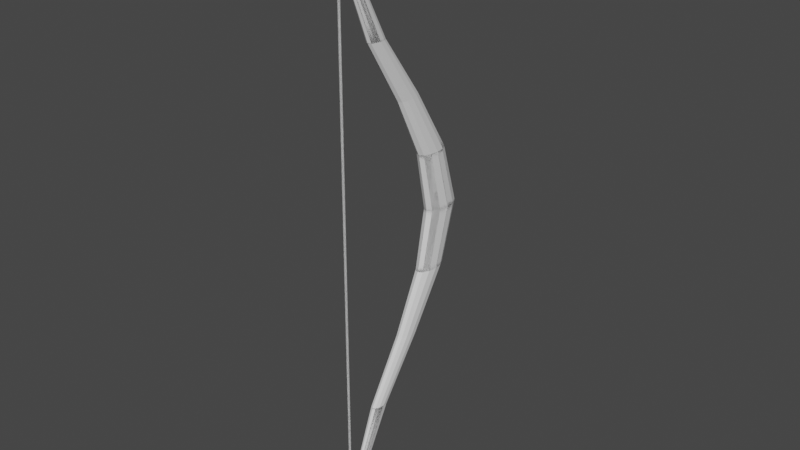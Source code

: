 # Source: Bow_V1.0.blend  (saved by Blender 2.90.8; exported with 4.5.12 LTS)
import bpy
from mathutils import Matrix  # noqa: F401  (used for matrix-valued properties, if any)

bpy.ops.wm.read_factory_settings(use_empty=True)
scene = bpy.context.scene
scene.name = 'Scene'

# ---- collections
col_collection = bpy.data.collections.new('Collection'); scene.collection.children.link(col_collection)

# ---- world
world_world = bpy.data.worlds.new('World'); scene.world = world_world
world_world.use_nodes = True; world_world.node_tree.nodes.clear()
_N = world_world.node_tree.nodes; _L = world_world.node_tree.links
n0 = _N.new('ShaderNodeOutputWorld'); n0.name = 'World Output'; n0.location = (300, 300)
n1 = _N.new('ShaderNodeBackground'); n1.name = 'Background'; n1.location = (10, 300)
n1.inputs[0].default_value = (0.05088, 0.05088, 0.05088, 1.0)
_L.new(n1.outputs[0], n0.inputs[0])
n0.is_active_output = True
world_world.color = (0.05088, 0.05088, 0.05088)
world_world.use_sun_shadow = False
world_world.sun_shadow_jitter_overblur = 0.0

# ---- meshes
me_cylinder_001 = bpy.data.meshes.new('Cylinder.001')
me_cylinder_001.from_pydata([(-4.967e-09, 0.5, 6.624e-05), (0.25, 0.433, 6.624e-05), (0.433, 0.25, 6.624e-05), (0.5, -9.139e-08, 6.624e-05), (0.433, -0.25, 6.624e-05), (0.25, -0.433, 6.624e-05), (7.053e-08, -0.5, 6.624e-05), (-0.25, -0.433, 6.624e-05), (-0.433, -0.25, 6.624e-05), (-0.5, -3.02e-07, 6.624e-05), (-0.433, 0.25, 6.624e-05), (-0.25, 0.433, 6.624e-05), (0.08547, -2.806, 6.116), (0.148, -2.868, 6.116), (0.1709, -2.954, 6.116), (0.148, -3.039, 6.116), (0.08547, -3.102, 6.116), (1.65e-08, -3.125, 6.116), (-0.08547, -3.102, 6.116), (-0.148, -3.039, 6.116), (-0.1709, -2.954, 6.116), (-0.148, -2.868, 6.116), (-0.08547, -2.806, 6.116), (-9.315e-09, -2.783, 6.116), (0.1671, -0.9459, 3.088), (0.282, -1.063, 3.075), (0.3212, -1.223, 3.057), (0.2744, -1.383, 3.04), (0.1541, -1.499, 3.028), (-0.007536, -1.541, 3.023), (-0.1671, -1.497, 3.028), (-0.282, -1.38, 3.041), (-0.3212, -1.22, 3.059), (-0.2744, -1.06, 3.076), (-0.1541, -0.9441, 3.089), (0.007536, -0.9022, 3.093), (0.217, -0.0005417, 1.529), (0.3758, -0.1594, 1.529), (0.434, -0.3764, 1.529), (0.3758, -0.5934, 1.529), (0.217, -0.7522, 1.529), (6.051e-08, -0.8104, 1.529), (-0.217, -0.7522, 1.529), (-0.3758, -0.5934, 1.529), (-0.434, -0.3764, 1.529), (-0.3758, -0.1594, 1.529), (-0.217, -0.0005419, 1.529), (-5.022e-09, 0.0576, 1.529), (-4.967e-09, -1.986, 4.587), (0.1315, -2.021, 4.587), (0.2278, -2.117, 4.587), (0.2631, -2.249, 4.587), (0.2278, -2.38, 4.587), (0.1315, -2.477, 4.587), (3.476e-08, -2.512, 4.587), (-0.1315, -2.477, 4.587), (-0.2278, -2.38, 4.587), (-0.2631, -2.249, 4.587), (-0.2278, -2.117, 4.587), (-0.1315, -2.021, 4.587), (0.05575, -3.239, 7.622), (0.09657, -3.28, 7.622), (0.1115, -3.336, 7.622), (0.09657, -3.392, 7.622), (0.05575, -3.432, 7.622), (1.155e-08, -3.447, 7.622), (-0.05575, -3.432, 7.622), (-0.09657, -3.392, 7.622), (-0.1115, -3.336, 7.622), (-0.09657, -3.28, 7.622), (-0.05575, -3.239, 7.622), (-5.289e-09, -3.224, 7.622), (0.0, -3.319, -0.04), (0.0, -3.319, 7.54), (0.03, -3.323, -0.04), (0.03, -3.323, 7.54), (0.05196, -3.334, -0.04), (0.05196, -3.334, 7.54), (0.06, -3.349, -0.04), (0.06, -3.349, 7.54), (0.05196, -3.364, -0.04), (0.05196, -3.364, 7.54), (0.03, -3.375, -0.04), (0.03, -3.375, 7.54), (9.06e-09, -3.379, -0.04), (9.06e-09, -3.379, 7.54), (-0.03, -3.375, -0.04), (-0.03, -3.375, 7.54), (-0.05196, -3.364, -0.04), (-0.05196, -3.364, 7.54), (-0.06, -3.349, -0.04), (-0.06, -3.349, 7.54), (-0.05196, -3.334, -0.04), (-0.05196, -3.334, 7.54), (-0.03, -3.323, -0.04), (-0.03, -3.323, 7.54)], [], [(0, 1, 2, 3, 4, 5, 6, 7, 8, 9, 10, 11), (48, 23, 12, 49), (49, 12, 13, 50), (50, 13, 14, 51), (51, 14, 15, 52), (52, 15, 16, 53), (53, 16, 17, 54), (54, 17, 18, 55), (55, 18, 19, 56), (56, 19, 20, 57), (57, 20, 21, 58), (58, 21, 22, 59), (59, 22, 23, 48), (46, 34, 35, 47), (45, 33, 34, 46), (44, 32, 33, 45), (43, 31, 32, 44), (42, 30, 31, 43), (41, 29, 30, 42), (40, 28, 29, 41), (39, 27, 28, 40), (38, 26, 27, 39), (37, 25, 26, 38), (36, 24, 25, 37), (47, 35, 24, 36), (70, 69, 68, 67, 66, 65, 64, 63, 62, 61, 60, 71), (0, 47, 36, 1), (1, 36, 37, 2), (2, 37, 38, 3), (3, 38, 39, 4), (4, 39, 40, 5), (5, 40, 41, 6), (6, 41, 42, 7), (7, 42, 43, 8), (8, 43, 44, 9), (9, 44, 45, 10), (10, 45, 46, 11), (11, 46, 47, 0), (34, 59, 48, 35), (33, 58, 59, 34), (32, 57, 58, 33), (31, 56, 57, 32), (30, 55, 56, 31), (29, 54, 55, 30), (28, 53, 54, 29), (27, 52, 53, 28), (26, 51, 52, 27), (25, 50, 51, 26), (24, 49, 50, 25), (35, 48, 49, 24), (22, 70, 71, 23), (21, 69, 70, 22), (20, 68, 69, 21), (19, 67, 68, 20), (18, 66, 67, 19), (17, 65, 66, 18), (16, 64, 65, 17), (15, 63, 64, 16), (14, 62, 63, 15), (13, 61, 62, 14), (12, 60, 61, 13), (23, 71, 60, 12), (72, 73, 75, 74), (74, 75, 77, 76), (76, 77, 79, 78), (78, 79, 81, 80), (80, 81, 83, 82), (82, 83, 85, 84), (84, 85, 87, 86), (86, 87, 89, 88), (88, 89, 91, 90), (90, 91, 93, 92), (75, 73, 95, 93, 91, 89, 87, 85, 83, 81, 79, 77), (92, 93, 95, 94), (94, 95, 73, 72), (72, 74, 76, 78, 80, 82, 84, 86, 88, 90, 92, 94)])
_uv = me_cylinder_001.uv_layers.new(name='UVMap')
_uv.uv.foreach_set('vector', [0.75, 0.49, 0.87, 0.4578, 0.9578, 0.37, 0.99, 0.25, 0.9578, 0.13, 0.87, 0.04215, 0.75, 0.01, 0.63, 0.04215, 0.5422, 0.13, 0.51, 0.25, 0.5422, 0.37, 0.63, 0.4578, 1.0, 0.5938, 1.0, 0.625, 0.9167, 0.625, 0.9167, 0.5938, 0.9167, 0.5938, 0.9167, 0.625, 0.8333, 0.625, 0.8333, 0.5938, 0.8333, 0.5938, 0.8333, 0.625, 0.75, 0.625, 0.75, 0.5938, 0.75, 0.5938, 0.75, 0.625, 0.6667, 0.625, 0.6667, 0.5938, 0.6667, 0.5938, 0.6667, 0.625, 0.5833, 0.625, 0.5833, 0.5938, 0.5833, 0.5938, 0.5833, 0.625, 0.5, 0.625, 0.5, 0.5938, 0.5, 0.5938, 0.5, 0.625, 0.4167, 0.625, 0.4167, 0.5938, 0.4167, 0.5938, 0.4167, 0.625, 0.3333, 0.625, 0.3333, 0.5938, 0.3333, 0.5938, 0.3333, 0.625, 0.25, 0.625, 0.25, 0.5938, 0.25, 0.5938, 0.25, 0.625, 0.1667, 0.625, 0.1667, 0.5938, 0.1667, 0.5938, 0.1667, 0.625, 0.08333, 0.625, 0.08333, 0.5938, 0.08333, 0.5938, 0.08333, 0.625, 7.451e-08, 0.625, 7.451e-08, 0.5938, 0.08333, 0.5312, 0.08333, 0.5625, 7.451e-08, 0.5625, 7.451e-08, 0.5312, 0.1667, 0.5312, 0.1667, 0.5625, 0.08333, 0.5625, 0.08333, 0.5312, 0.25, 0.5312, 0.25, 0.5625, 0.1667, 0.5625, 0.1667, 0.5312, 0.3333, 0.5312, 0.3333, 0.5625, 0.25, 0.5625, 0.25, 0.5312, 0.4167, 0.5312, 0.4167, 0.5625, 0.3333, 0.5625, 0.3333, 0.5312, 0.5, 0.5312, 0.5, 0.5625, 0.4167, 0.5625, 0.4167, 0.5312, 0.5833, 0.5312, 0.5833, 0.5625, 0.5, 0.5625, 0.5, 0.5312, 0.6667, 0.5312, 0.6667, 0.5625, 0.5833, 0.5625, 0.5833, 0.5312, 0.75, 0.5312, 0.75, 0.5625, 0.6667, 0.5625, 0.6667, 0.5312, 0.8333, 0.5312, 0.8333, 0.5625, 0.75, 0.5625, 0.75, 0.5312, 0.9167, 0.5312, 0.9167, 0.5625, 0.8333, 0.5625, 0.8333, 0.5312, 1.0, 0.5312, 1.0, 0.5625, 0.9167, 0.5625, 0.9167, 0.5312, 0.08333, 0.6558, 0.1667, 0.6558, 0.25, 0.6558, 0.3333, 0.6558, 0.4167, 0.6558, 0.5, 0.6558, 0.5833, 0.6558, 0.6667, 0.6558, 0.75, 0.6558, 0.8333, 0.6558, 0.9167, 0.6558, 1.0, 0.6558, 1.0, 0.5, 1.0, 0.5312, 0.9167, 0.5312, 0.9167, 0.5, 0.9167, 0.5, 0.9167, 0.5312, 0.8333, 0.5312, 0.8333, 0.5, 0.8333, 0.5, 0.8333, 0.5312, 0.75, 0.5312, 0.75, 0.5, 0.75, 0.5, 0.75, 0.5312, 0.6667, 0.5312, 0.6667, 0.5, 0.6667, 0.5, 0.6667, 0.5312, 0.5833, 0.5312, 0.5833, 0.5, 0.5833, 0.5, 0.5833, 0.5312, 0.5, 0.5312, 0.5, 0.5, 0.5, 0.5, 0.5, 0.5312, 0.4167, 0.5312, 0.4167, 0.5, 0.4167, 0.5, 0.4167, 0.5312, 0.3333, 0.5312, 0.3333, 0.5, 0.3333, 0.5, 0.3333, 0.5312, 0.25, 0.5312, 0.25, 0.5, 0.25, 0.5, 0.25, 0.5312, 0.1667, 0.5312, 0.1667, 0.5, 0.1667, 0.5, 0.1667, 0.5312, 0.08333, 0.5312, 0.08333, 0.5, 0.08333, 0.5, 0.08333, 0.5312, 7.451e-08, 0.5312, 7.451e-08, 0.5, 0.08333, 0.5625, 0.08333, 0.5938, 7.451e-08, 0.5938, 7.451e-08, 0.5625, 0.1667, 0.5625, 0.1667, 0.5938, 0.08333, 0.5938, 0.08333, 0.5625, 0.25, 0.5625, 0.25, 0.5938, 0.1667, 0.5938, 0.1667, 0.5625, 0.3333, 0.5625, 0.3333, 0.5938, 0.25, 0.5938, 0.25, 0.5625, 0.4167, 0.5625, 0.4167, 0.5938, 0.3333, 0.5938, 0.3333, 0.5625, 0.5, 0.5625, 0.5, 0.5938, 0.4167, 0.5938, 0.4167, 0.5625, 0.5833, 0.5625, 0.5833, 0.5938, 0.5, 0.5938, 0.5, 0.5625, 0.6667, 0.5625, 0.6667, 0.5938, 0.5833, 0.5938, 0.5833, 0.5625, 0.75, 0.5625, 0.75, 0.5938, 0.6667, 0.5938, 0.6667, 0.5625, 0.8333, 0.5625, 0.8333, 0.5938, 0.75, 0.5938, 0.75, 0.5625, 0.9167, 0.5625, 0.9167, 0.5938, 0.8333, 0.5938, 0.8333, 0.5625, 1.0, 0.5625, 1.0, 0.5938, 0.9167, 0.5938, 0.9167, 0.5625, 0.08333, 0.625, 0.08333, 0.6558, 7.451e-08, 0.6558, 7.451e-08, 0.625, 0.1667, 0.625, 0.1667, 0.6558, 0.08333, 0.6558, 0.08333, 0.625, 0.25, 0.625, 0.25, 0.6558, 0.1667, 0.6558, 0.1667, 0.625, 0.3333, 0.625, 0.3333, 0.6558, 0.25, 0.6558, 0.25, 0.625, 0.4167, 0.625, 0.4167, 0.6558, 0.3333, 0.6558, 0.3333, 0.625, 0.5, 0.625, 0.5, 0.6558, 0.4167, 0.6558, 0.4167, 0.625, 0.5833, 0.625, 0.5833, 0.6558, 0.5, 0.6558, 0.5, 0.625, 0.6667, 0.625, 0.6667, 0.6558, 0.5833, 0.6558, 0.5833, 0.625, 0.75, 0.625, 0.75, 0.6558, 0.6667, 0.6558, 0.6667, 0.625, 0.8333, 0.625, 0.8333, 0.6558, 0.75, 0.6558, 0.75, 0.625, 0.9167, 0.625, 0.9167, 0.6558, 0.8333, 0.6558, 0.8333, 0.625, 1.0, 0.625, 1.0, 0.6558, 0.9167, 0.6558, 0.9167, 0.625, 1.0, 0.5, 1.0, 1.0, 0.9167, 1.0, 0.9167, 0.5, 0.9167, 0.5, 0.9167, 1.0, 0.8333, 1.0, 0.8333, 0.5, 0.8333, 0.5, 0.8333, 1.0, 0.75, 1.0, 0.75, 0.5, 0.75, 0.5, 0.75, 1.0, 0.6667, 1.0, 0.6667, 0.5, 0.6667, 0.5, 0.6667, 1.0, 0.5833, 1.0, 0.5833, 0.5, 0.5833, 0.5, 0.5833, 1.0, 0.5, 1.0, 0.5, 0.5, 0.5, 0.5, 0.5, 1.0, 0.4167, 1.0, 0.4167, 0.5, 0.4167, 0.5, 0.4167, 1.0, 0.3333, 1.0, 0.3333, 0.5, 0.3333, 0.5, 0.3333, 1.0, 0.25, 1.0, 0.25, 0.5, 0.25, 0.5, 0.25, 1.0, 0.1667, 1.0, 0.1667, 0.5, 0.37, 0.4578, 0.25, 0.49, 0.13, 0.4578, 0.04215, 0.37, 0.01, 0.25, 0.04215, 0.13, 0.13, 0.04215, 0.25, 0.01, 0.37, 0.04215, 0.4578, 0.13, 0.49, 0.25, 0.4578, 0.37, 0.1667, 0.5, 0.1667, 1.0, 0.08333, 1.0, 0.08333, 0.5, 0.08333, 0.5, 0.08333, 1.0, 7.451e-08, 1.0, 7.451e-08, 0.5, 0.75, 0.49, 0.87, 0.4578, 0.9578, 0.37, 0.99, 0.25, 0.9578, 0.13, 0.87, 0.04215, 0.75, 0.01, 0.63, 0.04215, 0.5422, 0.13, 0.51, 0.25, 0.5422, 0.37, 0.63, 0.4578])
me_cylinder_001.use_remesh_fix_poles = True
me_cylinder_001.use_remesh_preserve_attributes = False
me_cylinder_001.use_mirror_vertex_groups = False
me_cylinder_001.update()
arm_armature = bpy.data.armatures.new('Armature')  # bones are not reproduced

# ---- objects
ob_bowshaft = bpy.data.objects.new('BowShaft', me_cylinder_001)
ob_armature_001 = bpy.data.objects.new('Armature.001', arm_armature)
ob_armature_002 = bpy.data.objects.new('Armature.002', arm_armature)

# ---- transforms, parenting, visibility, modifiers, constraints
ob_bowshaft.parent = ob_armature_001
ob_bowshaft.matrix_parent_inverse = Matrix(((-1.0, 8.142e-17, 8.742e-08, 8.882e-16), (-8.139e-17, 1.0, -1.11e-16, 6.282e-32), (-8.742e-08, -1.11e-16, -1.0, -8.531e-17), (0.0, -0.0, 0.0, 1.0)))
ob_bowshaft.location = (0.0, 0.0, 0.0)
ob_bowshaft.scale = (0.5, 1.0, 1.0)
ob_bowshaft.lineart.crease_threshold = 0.0
_vg = ob_bowshaft.vertex_groups.new(name='Bone.008')
for _i, _w in zip([0, 1, 2, 3, 4, 5, 6, 7, 8, 9, 10, 11, 72, 74, 76, 78, 80, 82, 84, 86, 88, 90, 92, 94], [0.9883, 0.9834, 0.9798, 0.9797, 0.966, 0.951, 0.946, 0.952, 0.9657, 0.9782, 0.98, 0.9846, 0.2472, 0.2472, 0.2472, 0.2472, 0.2472, 0.2472, 0.2472, 0.2472, 0.2472, 0.2472, 0.2472, 0.2472]): _vg.add([_i], _w, 'REPLACE')
_vg = ob_bowshaft.vertex_groups.new(name='Bone.009')
for _i, _w in zip([4, 5, 6, 7, 8, 36, 37, 38, 39, 40, 41, 42, 43, 44, 45, 46, 47], [0.01729, 0.04607, 0.05291, 0.04445, 0.01784, 0.9911, 0.9898, 0.9864, 0.9742, 0.9633, 0.9594, 0.9629, 0.974, 0.9866, 0.9899, 0.9911, 0.9924]): _vg.add([_i], _w, 'REPLACE')
_vg = ob_bowshaft.vertex_groups.new(name='Bone.010')
for _i, _w in zip([24, 25, 26, 27, 28, 29, 30, 31, 32, 33, 34, 35, 40, 41, 42], [0.9916, 0.9927, 0.9939, 0.99, 0.9859, 0.9845, 0.9855, 0.9892, 0.993, 0.9922, 0.9914, 0.9915, 0.007973, 0.0185, 0.008537]): _vg.add([_i], _w, 'REPLACE')
_vg = ob_bowshaft.vertex_groups.new(name='Bone.011')
_vg = ob_bowshaft.vertex_groups.new(name='Bone.012')
for _i, _w in zip([48, 49, 50, 51, 52, 53, 54, 55, 56, 57, 58, 59], [0.9928, 0.9936, 0.9956, 0.9955, 0.9938, 0.9939, 0.9942, 0.9935, 0.9931, 0.9947, 0.9951, 0.9935]): _vg.add([_i], _w, 'REPLACE')
_vg = ob_bowshaft.vertex_groups.new(name='Bone.013')
_vg = ob_bowshaft.vertex_groups.new(name='Bone.014')
for _i, _w in zip([12, 13, 14, 15, 16, 17, 18, 19, 20, 21, 22, 23, 60, 61, 62, 63, 64, 65, 66, 67, 68, 69, 70, 71, 72, 73, 74, 75, 76, 77, 78, 79, 80, 81, 82, 83, 84, 85, 86, 87, 88, 89, 90, 91, 92, 93, 94, 95], [0.9958, 0.9982, 0.999, 1.001, 1.004, 1.006, 1.004, 1.001, 0.9992, 0.9985, 0.996, 0.9943, 1.001, 1.001, 1.001, 1.001, 1.001, 1.001, 1.001, 1.001, 1.001, 1.001, 1.001, 1.001, 0.162, 0.9989, 0.162, 0.9989, 0.162, 0.9989, 0.162, 0.9989, 0.162, 0.9989, 0.162, 0.9989, 0.162, 0.9989, 0.162, 0.9989, 0.162, 0.9989, 0.162, 0.9989, 0.162, 0.9989, 0.162, 0.9989]): _vg.add([_i], _w, 'REPLACE')
_vg = ob_bowshaft.vertex_groups.new(name='Bone.015')
for _i, _w in zip([72, 74, 76, 78, 80, 82, 84, 86, 88, 90, 92, 94], [0.589, 0.589, 0.589, 0.589, 0.589, 0.589, 0.589, 0.589, 0.589, 0.589, 0.589, 0.589]): _vg.add([_i], _w, 'REPLACE')
_m = ob_bowshaft.modifiers.new('Mirror', 'MIRROR')
_m.use_axis = (True, False, True)
_m = ob_bowshaft.modifiers.new('Armature', 'ARMATURE')
_m.object = ob_armature_001
ob_armature_001.parent = ob_armature_002
ob_armature_001.matrix_parent_inverse = Matrix(((-1.0, -3.539e-09, 8.742e-08, 9.187e-09), (-5.198e-10, 1.0, -9.313e-10, 8.245e-18), (8.739e-08, 9.313e-10, 1.0, -3.725e-09), (0.0, -0.0, -0.0, 1.0)))
ob_armature_001.location = (0.0, 0.0, 0.0)
ob_armature_001.rotation_euler = (0.0, 3.142, 0.0)
ob_armature_001.lineart.crease_threshold = 0.0
ob_armature_002.location = (0.0, 0.0, 0.0)
ob_armature_002.rotation_euler = (0.0, 3.142, 0.0)
ob_armature_002.scale = (1.0, 1.0, -1.0)
ob_armature_002.lineart.crease_threshold = 0.0

# ---- collection membership
col_collection.objects.link(ob_bowshaft)
col_collection.objects.link(ob_armature_001)
col_collection.objects.link(ob_armature_002)

# ---- scene / render settings (as saved in the file)
scene.frame_start = 1; scene.frame_end = 250; scene.frame_set(0)
scene.render.engine = 'BLENDER_EEVEE_NEXT'
scene.cycles.use_denoising = False
scene.cycles.samples = 128
scene.cycles.sampling_pattern = 'TABULATED_SOBOL'
scene.cycles.use_adaptive_sampling = False
scene.cycles.use_light_tree = False
scene.view_settings.view_transform = 'Filmic'
bpy.context.view_layer.update()

# ---- added for rendering (the .blend has no active camera and no usable light): camera, sun
cam_auto = bpy.data.cameras.new('AutoCamera')
cam_auto.lens = 50.0
cam_auto.sensor_width = 36.0
cam_auto.clip_end = 1000.0
ob_auto_camera = bpy.data.objects.new('AutoCamera', cam_auto)
scene.collection.objects.link(ob_auto_camera)
ob_auto_camera.location = (14.5771, -18.9662, 11.6617)
ob_auto_camera.rotation_euler = (1.09748, -7.21219e-08, 0.694738)
scene.camera = ob_auto_camera
light_auto_sun = bpy.data.lights.new('AutoSun', 'SUN')
light_auto_sun.energy = 3.0
light_auto_sun.angle = 0.0523599
ob_auto_sun = bpy.data.objects.new('AutoSun', light_auto_sun)
scene.collection.objects.link(ob_auto_sun)
ob_auto_sun.rotation_euler = (0.872665, 0.174533, 0.523599)
bpy.context.view_layer.update()
